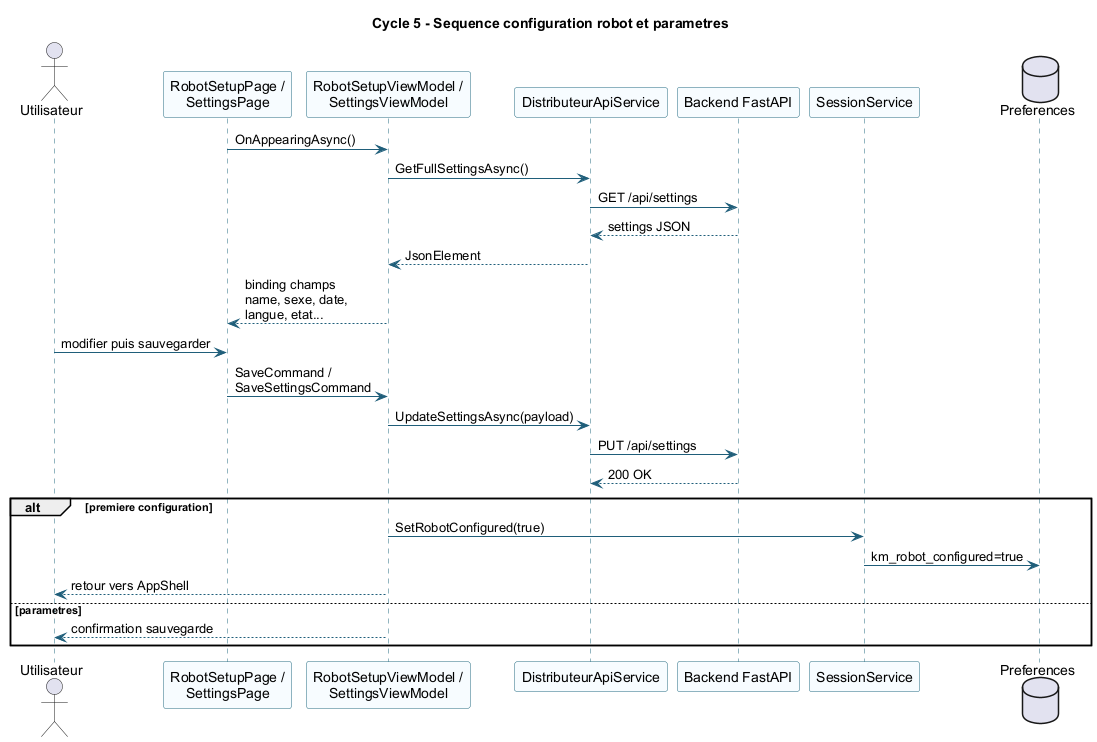

The diagram above was rendered by PlantUML. Its source (embedded in the PNG):
@startuml
title Cycle 5 - Sequence configuration robot et parametres

skinparam backgroundColor #FFFFFF
skinparam shadowing false
skinparam defaultFontName Arial
skinparam sequence {
  ArrowColor #1F5E7A
  LifeLineBorderColor #246B80
  ParticipantBorderColor #246B80
  ParticipantBackgroundColor #F7FCFF
}

actor Utilisateur as U
participant "RobotSetupPage /\nSettingsPage" as Page
participant "RobotSetupViewModel /\nSettingsViewModel" as VM
participant "DistributeurApiService" as API
participant "Backend FastAPI" as Backend
participant "SessionService" as Session
database "Preferences" as Prefs

Page -> VM : OnAppearingAsync()
VM -> API : GetFullSettingsAsync()
API -> Backend : GET /api/settings
Backend --> API : settings JSON
API --> VM : JsonElement
VM --> Page : binding champs\nname, sexe, date,\nlangue, etat...

U -> Page : modifier puis sauvegarder
Page -> VM : SaveCommand /\nSaveSettingsCommand
VM -> API : UpdateSettingsAsync(payload)
API -> Backend : PUT /api/settings
Backend --> API : 200 OK

alt premiere configuration
  VM -> Session : SetRobotConfigured(true)
  Session -> Prefs : km_robot_configured=true
  VM --> U : retour vers AppShell
else parametres
  VM --> U : confirmation sauvegarde
end

@enduml